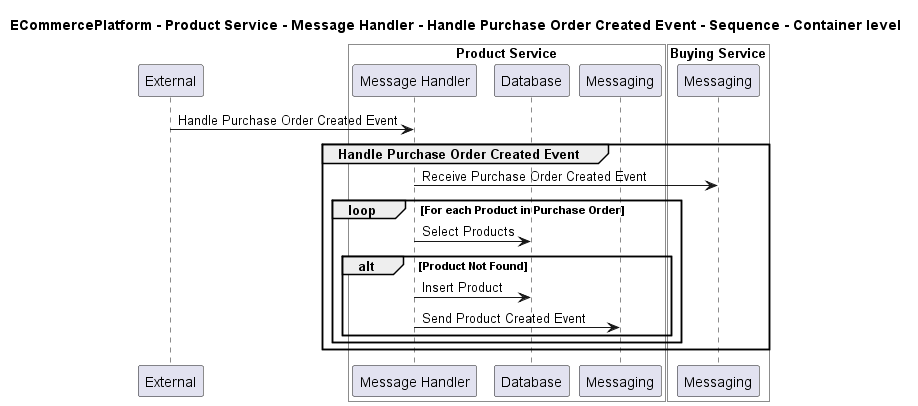

The diagram above was rendered by PlantUML. Its source (embedded in the PNG):
@startuml

title ECommercePlatform - Product Service - Message Handler - Handle Purchase Order Created Event - Sequence - Container level

participant "External" as C4InterFlow.SoftwareSystems.ExternalSystem

box "Product Service" #White
    participant "Message Handler" as ECommercePlatform.SoftwareSystems.ProductService.Containers.MessageHandler
    participant "Database" as ECommercePlatform.SoftwareSystems.ProductService.Containers.Database
    participant "Messaging" as ECommercePlatform.SoftwareSystems.ProductService.Containers.Messaging
end box


box "Buying Service" #White
    participant "Messaging" as ECommercePlatform.SoftwareSystems.BuyingService.Containers.Messaging
end box


C4InterFlow.SoftwareSystems.ExternalSystem -> ECommercePlatform.SoftwareSystems.ProductService.Containers.MessageHandler : Handle Purchase Order Created Event
group Handle Purchase Order Created Event
ECommercePlatform.SoftwareSystems.ProductService.Containers.MessageHandler -> ECommercePlatform.SoftwareSystems.BuyingService.Containers.Messaging : Receive Purchase Order Created Event
loop For each Product in Purchase Order
ECommercePlatform.SoftwareSystems.ProductService.Containers.MessageHandler -> ECommercePlatform.SoftwareSystems.ProductService.Containers.Database : Select Products
alt Product Not Found
ECommercePlatform.SoftwareSystems.ProductService.Containers.MessageHandler -> ECommercePlatform.SoftwareSystems.ProductService.Containers.Database : Insert Product
ECommercePlatform.SoftwareSystems.ProductService.Containers.MessageHandler -> ECommercePlatform.SoftwareSystems.ProductService.Containers.Messaging : Send Product Created Event
end
end
end


@enduml